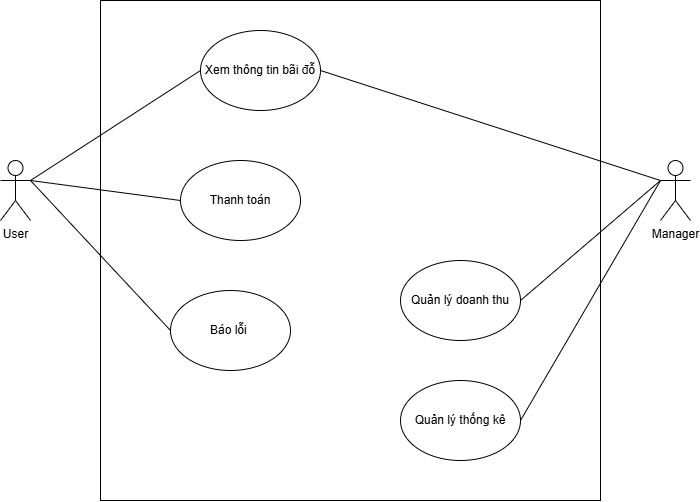

The diagram above was exported from draw.io. Its source (the exported page's mxGraphModel, read from the mxfile embedded in the PNG):
<mxGraphModel dx="1047" dy="538" grid="1" gridSize="10" guides="1" tooltips="1" connect="1" arrows="1" fold="1" page="1" pageScale="1" pageWidth="827" pageHeight="1169" math="0" shadow="0">
  <root>
    <mxCell id="0" />
    <mxCell id="1" parent="0" />
    <mxCell id="TZDLDbg1ls6rw7P_uTRV-1" value="" style="whiteSpace=wrap;html=1;aspect=fixed;" vertex="1" parent="1">
      <mxGeometry x="160" y="40" width="500" height="500" as="geometry" />
    </mxCell>
    <mxCell id="TZDLDbg1ls6rw7P_uTRV-2" value="User" style="shape=umlActor;verticalLabelPosition=bottom;verticalAlign=top;html=1;outlineConnect=0;" vertex="1" parent="1">
      <mxGeometry x="60" y="200" width="30" height="60" as="geometry" />
    </mxCell>
    <mxCell id="TZDLDbg1ls6rw7P_uTRV-3" value="Manager" style="shape=umlActor;verticalLabelPosition=bottom;verticalAlign=top;html=1;outlineConnect=0;" vertex="1" parent="1">
      <mxGeometry x="720" y="200" width="30" height="60" as="geometry" />
    </mxCell>
    <mxCell id="TZDLDbg1ls6rw7P_uTRV-6" value="Xem thông tin bãi đỗ" style="ellipse;whiteSpace=wrap;html=1;" vertex="1" parent="1">
      <mxGeometry x="260" y="70" width="120" height="80" as="geometry" />
    </mxCell>
    <mxCell id="TZDLDbg1ls6rw7P_uTRV-9" value="" style="endArrow=none;html=1;rounded=0;exitX=1;exitY=0.3333333333333333;exitDx=0;exitDy=0;exitPerimeter=0;entryX=0;entryY=0.5;entryDx=0;entryDy=0;" edge="1" parent="1" source="TZDLDbg1ls6rw7P_uTRV-2" target="TZDLDbg1ls6rw7P_uTRV-6">
      <mxGeometry width="50" height="50" relative="1" as="geometry">
        <mxPoint x="390" y="350" as="sourcePoint" />
        <mxPoint x="440" y="300" as="targetPoint" />
      </mxGeometry>
    </mxCell>
    <mxCell id="TZDLDbg1ls6rw7P_uTRV-11" value="" style="endArrow=none;html=1;rounded=0;entryX=1;entryY=0.5;entryDx=0;entryDy=0;exitX=0;exitY=0.3333333333333333;exitDx=0;exitDy=0;exitPerimeter=0;" edge="1" parent="1" source="TZDLDbg1ls6rw7P_uTRV-3" target="TZDLDbg1ls6rw7P_uTRV-6">
      <mxGeometry width="50" height="50" relative="1" as="geometry">
        <mxPoint x="390" y="350" as="sourcePoint" />
        <mxPoint x="440" y="300" as="targetPoint" />
      </mxGeometry>
    </mxCell>
    <mxCell id="TZDLDbg1ls6rw7P_uTRV-13" value="Thanh toán" style="ellipse;whiteSpace=wrap;html=1;" vertex="1" parent="1">
      <mxGeometry x="240" y="200" width="120" height="80" as="geometry" />
    </mxCell>
    <mxCell id="TZDLDbg1ls6rw7P_uTRV-17" value="Quản lý doanh thu" style="ellipse;whiteSpace=wrap;html=1;" vertex="1" parent="1">
      <mxGeometry x="460" y="300" width="120" height="80" as="geometry" />
    </mxCell>
    <mxCell id="TZDLDbg1ls6rw7P_uTRV-18" value="" style="endArrow=none;html=1;rounded=0;entryX=1;entryY=0.5;entryDx=0;entryDy=0;exitX=0;exitY=0.3333333333333333;exitDx=0;exitDy=0;exitPerimeter=0;" edge="1" parent="1" source="TZDLDbg1ls6rw7P_uTRV-3" target="TZDLDbg1ls6rw7P_uTRV-17">
      <mxGeometry width="50" height="50" relative="1" as="geometry">
        <mxPoint x="900" y="260" as="sourcePoint" />
        <mxPoint x="540" y="170" as="targetPoint" />
      </mxGeometry>
    </mxCell>
    <mxCell id="TZDLDbg1ls6rw7P_uTRV-19" value="Quản lý thống kê" style="ellipse;whiteSpace=wrap;html=1;" vertex="1" parent="1">
      <mxGeometry x="460" y="420" width="120" height="80" as="geometry" />
    </mxCell>
    <mxCell id="TZDLDbg1ls6rw7P_uTRV-20" value="" style="endArrow=none;html=1;rounded=0;entryX=1;entryY=0.5;entryDx=0;entryDy=0;" edge="1" parent="1" target="TZDLDbg1ls6rw7P_uTRV-19">
      <mxGeometry width="50" height="50" relative="1" as="geometry">
        <mxPoint x="720" y="220" as="sourcePoint" />
        <mxPoint x="670" y="460" as="targetPoint" />
      </mxGeometry>
    </mxCell>
    <mxCell id="TZDLDbg1ls6rw7P_uTRV-21" value="Báo lỗi&amp;nbsp;" style="ellipse;whiteSpace=wrap;html=1;" vertex="1" parent="1">
      <mxGeometry x="230" y="330" width="120" height="80" as="geometry" />
    </mxCell>
    <mxCell id="TZDLDbg1ls6rw7P_uTRV-22" value="" style="endArrow=none;html=1;rounded=0;exitX=1;exitY=0.3333333333333333;exitDx=0;exitDy=0;exitPerimeter=0;entryX=0;entryY=0.5;entryDx=0;entryDy=0;" edge="1" parent="1" source="TZDLDbg1ls6rw7P_uTRV-2" target="TZDLDbg1ls6rw7P_uTRV-21">
      <mxGeometry width="50" height="50" relative="1" as="geometry">
        <mxPoint x="130" y="260" as="sourcePoint" />
        <mxPoint x="250" y="340" as="targetPoint" />
      </mxGeometry>
    </mxCell>
    <mxCell id="TZDLDbg1ls6rw7P_uTRV-23" value="" style="endArrow=none;html=1;rounded=0;exitX=1;exitY=0.3333333333333333;exitDx=0;exitDy=0;exitPerimeter=0;entryX=0;entryY=0.5;entryDx=0;entryDy=0;" edge="1" parent="1" source="TZDLDbg1ls6rw7P_uTRV-2" target="TZDLDbg1ls6rw7P_uTRV-13">
      <mxGeometry width="50" height="50" relative="1" as="geometry">
        <mxPoint x="180" y="270" as="sourcePoint" />
        <mxPoint x="310" y="370" as="targetPoint" />
      </mxGeometry>
    </mxCell>
  </root>
</mxGraphModel>